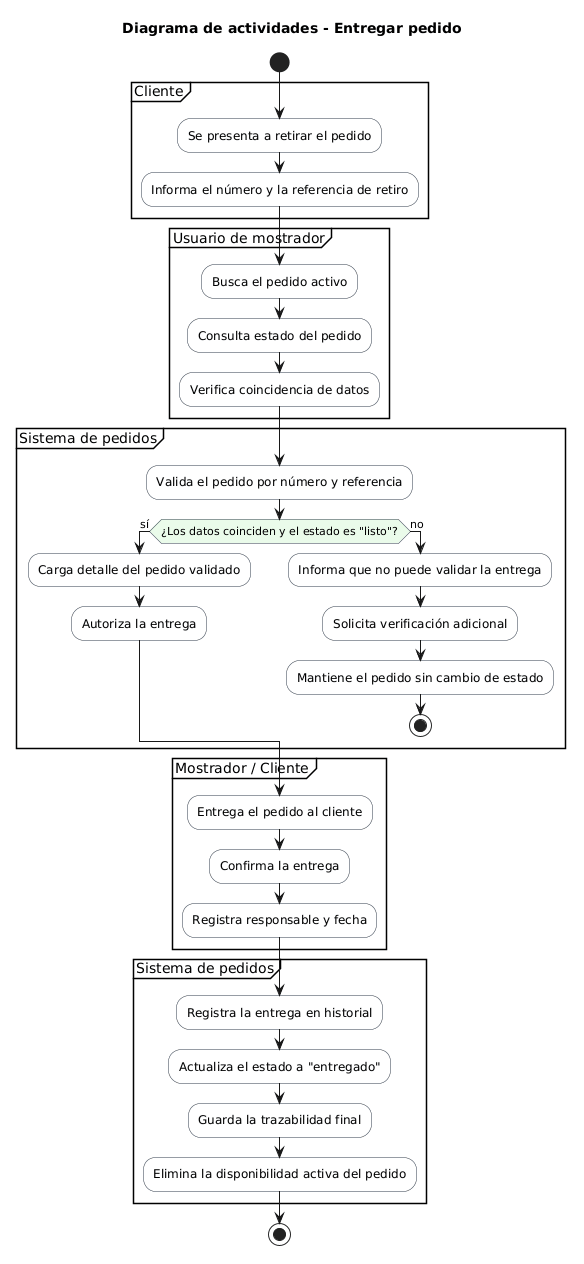

The diagram above was rendered by PlantUML. Its source (embedded in the PNG):
@startuml
!pragma useVerticalIf on
skinparam shadowing false
skinparam linetype ortho
skinparam activity {
  BackgroundColor #F8F9FA
  BorderColor #2F3A4A
  DiamondBackgroundColor #EAFBEA
  DiamondBorderColor #2F3A4A
}

title Diagrama de actividades - Entregar pedido

start

partition "Cliente" {
  :Se presenta a retirar el pedido;
  :Informa el número y la referencia de retiro;
}

partition "Usuario de mostrador" {
  :Busca el pedido activo;
  :Consulta estado del pedido;
  :Verifica coincidencia de datos;
}

partition "Sistema de pedidos" {
  :Valida el pedido por número y referencia;
  if (¿Los datos coinciden y el estado es "listo"?) then (sí)
    :Carga detalle del pedido validado;
    :Autoriza la entrega;
  else (no)
    :Informa que no puede validar la entrega;
    :Solicita verificación adicional;
    :Mantiene el pedido sin cambio de estado;
    stop
  endif
}

partition "Mostrador / Cliente" {
  :Entrega el pedido al cliente;
  :Confirma la entrega;
  :Registra responsable y fecha;
}

partition "Sistema de pedidos" {
  :Registra la entrega en historial;
  :Actualiza el estado a "entregado";
  :Guarda la trazabilidad final;
  :Elimina la disponibilidad activa del pedido;
}

stop
@enduml